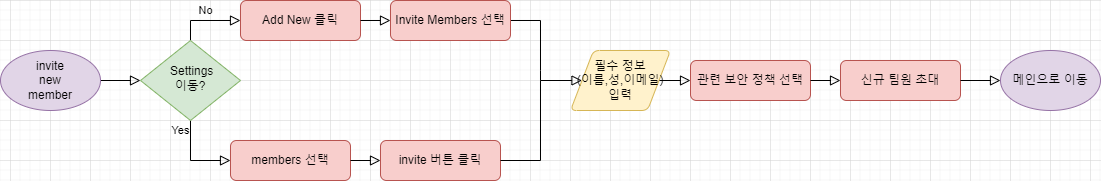

The diagram above was exported from draw.io. Its source (the exported page's mxGraphModel, read from the mxfile embedded in the PNG):
<mxGraphModel dx="1038" dy="547" grid="1" gridSize="10" guides="1" tooltips="1" connect="1" arrows="1" fold="1" page="1" pageScale="1" pageWidth="1169" pageHeight="827" math="0" shadow="0">
  <root>
    <mxCell id="WIyWlLk6GJQsqaUBKTNV-0" />
    <mxCell id="WIyWlLk6GJQsqaUBKTNV-1" parent="WIyWlLk6GJQsqaUBKTNV-0" />
    <mxCell id="Wde2xuDiS1u95qckOK6y-5" value="" style="rounded=0;html=1;jettySize=auto;orthogonalLoop=1;fontSize=11;endArrow=block;endFill=0;endSize=8;strokeWidth=1;shadow=0;labelBackgroundColor=none;edgeStyle=orthogonalEdgeStyle;exitX=1;exitY=0.5;exitDx=0;exitDy=0;exitPerimeter=0;" edge="1" parent="WIyWlLk6GJQsqaUBKTNV-1" source="Wde2xuDiS1u95qckOK6y-15" target="Wde2xuDiS1u95qckOK6y-9">
      <mxGeometry relative="1" as="geometry">
        <mxPoint x="120" y="320" as="sourcePoint" />
      </mxGeometry>
    </mxCell>
    <mxCell id="Wde2xuDiS1u95qckOK6y-7" value="Yes" style="rounded=0;html=1;jettySize=auto;orthogonalLoop=1;fontSize=11;endArrow=block;endFill=0;endSize=8;strokeWidth=1;shadow=0;labelBackgroundColor=none;edgeStyle=orthogonalEdgeStyle;entryX=0;entryY=0.5;entryDx=0;entryDy=0;exitX=0.5;exitY=1;exitDx=0;exitDy=0;" edge="1" parent="WIyWlLk6GJQsqaUBKTNV-1" source="Wde2xuDiS1u95qckOK6y-9" target="Wde2xuDiS1u95qckOK6y-14">
      <mxGeometry x="-0.75" y="-10" relative="1" as="geometry">
        <mxPoint as="offset" />
        <mxPoint x="270" y="400" as="targetPoint" />
      </mxGeometry>
    </mxCell>
    <mxCell id="Wde2xuDiS1u95qckOK6y-8" value="No" style="edgeStyle=orthogonalEdgeStyle;rounded=0;html=1;jettySize=auto;orthogonalLoop=1;fontSize=11;endArrow=block;endFill=0;endSize=8;strokeWidth=1;shadow=0;labelBackgroundColor=none;exitX=0.5;exitY=0;exitDx=0;exitDy=0;entryX=0;entryY=0.5;entryDx=0;entryDy=0;" edge="1" parent="WIyWlLk6GJQsqaUBKTNV-1" source="Wde2xuDiS1u95qckOK6y-9" target="Wde2xuDiS1u95qckOK6y-10">
      <mxGeometry y="10" relative="1" as="geometry">
        <mxPoint as="offset" />
        <Array as="points">
          <mxPoint x="220" y="260" />
        </Array>
      </mxGeometry>
    </mxCell>
    <mxCell id="Wde2xuDiS1u95qckOK6y-9" value="&lt;span&gt;&amp;nbsp;Settings&lt;br&gt;이동?&lt;br&gt;&lt;/span&gt;" style="rhombus;whiteSpace=wrap;html=1;shadow=0;fontFamily=Helvetica;fontSize=12;align=center;strokeWidth=1;spacing=6;spacingTop=-4;fillColor=#d5e8d4;strokeColor=#82b366;" vertex="1" parent="WIyWlLk6GJQsqaUBKTNV-1">
      <mxGeometry x="170" y="280" width="100" height="80" as="geometry" />
    </mxCell>
    <mxCell id="Wde2xuDiS1u95qckOK6y-10" value="&lt;span&gt;Add New 클릭&lt;/span&gt;" style="rounded=1;whiteSpace=wrap;html=1;fontSize=12;glass=0;strokeWidth=1;shadow=0;fillColor=#f8cecc;strokeColor=#b85450;" vertex="1" parent="WIyWlLk6GJQsqaUBKTNV-1">
      <mxGeometry x="270" y="240" width="120" height="40" as="geometry" />
    </mxCell>
    <mxCell id="Wde2xuDiS1u95qckOK6y-14" value="members 선택" style="rounded=1;whiteSpace=wrap;html=1;fontSize=12;glass=0;strokeWidth=1;shadow=0;fillColor=#f8cecc;strokeColor=#b85450;" vertex="1" parent="WIyWlLk6GJQsqaUBKTNV-1">
      <mxGeometry x="260" y="380" width="120" height="40" as="geometry" />
    </mxCell>
    <mxCell id="Wde2xuDiS1u95qckOK6y-15" value="invite&lt;br&gt;new&lt;br&gt;member" style="strokeWidth=1;html=1;shape=mxgraph.flowchart.start_1;whiteSpace=wrap;fillColor=#e1d5e7;strokeColor=#9673a6;" vertex="1" parent="WIyWlLk6GJQsqaUBKTNV-1">
      <mxGeometry x="30" y="290" width="100" height="60" as="geometry" />
    </mxCell>
    <mxCell id="Wde2xuDiS1u95qckOK6y-16" value="invite 버튼 클릭" style="rounded=1;whiteSpace=wrap;html=1;fontSize=12;glass=0;strokeWidth=1;shadow=0;fillColor=#f8cecc;strokeColor=#b85450;" vertex="1" parent="WIyWlLk6GJQsqaUBKTNV-1">
      <mxGeometry x="410" y="380" width="120" height="40" as="geometry" />
    </mxCell>
    <mxCell id="Wde2xuDiS1u95qckOK6y-17" value="" style="rounded=0;html=1;jettySize=auto;orthogonalLoop=1;fontSize=11;endArrow=block;endFill=0;endSize=8;strokeWidth=1;shadow=0;labelBackgroundColor=none;edgeStyle=orthogonalEdgeStyle;exitX=1;exitY=0.5;exitDx=0;exitDy=0;entryX=0;entryY=0.5;entryDx=0;entryDy=0;" edge="1" parent="WIyWlLk6GJQsqaUBKTNV-1" source="Wde2xuDiS1u95qckOK6y-14" target="Wde2xuDiS1u95qckOK6y-16">
      <mxGeometry relative="1" as="geometry">
        <mxPoint x="390" y="399.5" as="sourcePoint" />
        <mxPoint x="430" y="399.5" as="targetPoint" />
      </mxGeometry>
    </mxCell>
    <mxCell id="Wde2xuDiS1u95qckOK6y-23" value="" style="rounded=0;html=1;jettySize=auto;orthogonalLoop=1;fontSize=11;endArrow=block;endFill=0;endSize=8;strokeWidth=1;shadow=0;labelBackgroundColor=none;edgeStyle=orthogonalEdgeStyle;entryX=0;entryY=0.5;entryDx=0;entryDy=0;" edge="1" parent="WIyWlLk6GJQsqaUBKTNV-1" source="Wde2xuDiS1u95qckOK6y-16" target="Wde2xuDiS1u95qckOK6y-26">
      <mxGeometry relative="1" as="geometry">
        <mxPoint x="565" y="399.5" as="sourcePoint" />
        <mxPoint x="610" y="300" as="targetPoint" />
        <Array as="points">
          <mxPoint x="570" y="400" />
          <mxPoint x="570" y="320" />
        </Array>
      </mxGeometry>
    </mxCell>
    <mxCell id="Wde2xuDiS1u95qckOK6y-24" value="" style="rounded=0;html=1;jettySize=auto;orthogonalLoop=1;fontSize=11;endArrow=none;endFill=0;endSize=8;strokeWidth=1;shadow=0;labelBackgroundColor=none;edgeStyle=orthogonalEdgeStyle;startArrow=none;startFill=0;exitX=1;exitY=0.5;exitDx=0;exitDy=0;" edge="1" parent="WIyWlLk6GJQsqaUBKTNV-1" source="Wde2xuDiS1u95qckOK6y-29">
      <mxGeometry relative="1" as="geometry">
        <mxPoint x="560" y="250" as="sourcePoint" />
        <mxPoint x="570" y="320" as="targetPoint" />
        <Array as="points">
          <mxPoint x="570" y="260" />
          <mxPoint x="570" y="310" />
        </Array>
      </mxGeometry>
    </mxCell>
    <mxCell id="Wde2xuDiS1u95qckOK6y-25" value="" style="rounded=0;html=1;jettySize=auto;orthogonalLoop=1;fontSize=11;endArrow=block;endFill=0;endSize=8;strokeWidth=1;shadow=0;labelBackgroundColor=none;edgeStyle=orthogonalEdgeStyle;exitX=1;exitY=0.5;exitDx=0;exitDy=0;entryX=0;entryY=0.5;entryDx=0;entryDy=0;" edge="1" parent="WIyWlLk6GJQsqaUBKTNV-1" source="Wde2xuDiS1u95qckOK6y-26" target="Wde2xuDiS1u95qckOK6y-31">
      <mxGeometry relative="1" as="geometry">
        <mxPoint x="710" y="319.5" as="sourcePoint" />
        <mxPoint x="750" y="320" as="targetPoint" />
      </mxGeometry>
    </mxCell>
    <mxCell id="Wde2xuDiS1u95qckOK6y-26" value="필수 정보&lt;br&gt;(이름,성,이메일)입력" style="shape=parallelogram;html=1;strokeWidth=1;perimeter=parallelogramPerimeter;whiteSpace=wrap;rounded=1;arcSize=12;size=0.23;fillColor=#fff2cc;strokeColor=#d6b656;" vertex="1" parent="WIyWlLk6GJQsqaUBKTNV-1">
      <mxGeometry x="600" y="290" width="100" height="60" as="geometry" />
    </mxCell>
    <mxCell id="Wde2xuDiS1u95qckOK6y-29" value="&lt;span&gt;Invite Members 선택&lt;/span&gt;" style="rounded=1;whiteSpace=wrap;html=1;fontSize=12;glass=0;strokeWidth=1;shadow=0;fillColor=#f8cecc;strokeColor=#b85450;" vertex="1" parent="WIyWlLk6GJQsqaUBKTNV-1">
      <mxGeometry x="420" y="240" width="120" height="40" as="geometry" />
    </mxCell>
    <mxCell id="Wde2xuDiS1u95qckOK6y-30" value="" style="rounded=0;html=1;jettySize=auto;orthogonalLoop=1;fontSize=11;endArrow=block;endFill=0;endSize=8;strokeWidth=1;shadow=0;labelBackgroundColor=none;edgeStyle=orthogonalEdgeStyle;exitX=1;exitY=0.5;exitDx=0;exitDy=0;entryX=0;entryY=0.5;entryDx=0;entryDy=0;" edge="1" parent="WIyWlLk6GJQsqaUBKTNV-1" source="Wde2xuDiS1u95qckOK6y-10" target="Wde2xuDiS1u95qckOK6y-29">
      <mxGeometry relative="1" as="geometry">
        <mxPoint x="400" y="259.5" as="sourcePoint" />
        <mxPoint x="460" y="260" as="targetPoint" />
      </mxGeometry>
    </mxCell>
    <mxCell id="Wde2xuDiS1u95qckOK6y-31" value="관련 보안 정책 선택" style="rounded=1;whiteSpace=wrap;html=1;fontSize=12;glass=0;strokeWidth=1;shadow=0;fillColor=#f8cecc;strokeColor=#b85450;" vertex="1" parent="WIyWlLk6GJQsqaUBKTNV-1">
      <mxGeometry x="720" y="300" width="120" height="40" as="geometry" />
    </mxCell>
    <mxCell id="Wde2xuDiS1u95qckOK6y-33" value="" style="rounded=0;html=1;jettySize=auto;orthogonalLoop=1;fontSize=11;endArrow=block;endFill=0;endSize=8;strokeWidth=1;shadow=0;labelBackgroundColor=none;edgeStyle=orthogonalEdgeStyle;exitX=1;exitY=0.5;exitDx=0;exitDy=0;" edge="1" parent="WIyWlLk6GJQsqaUBKTNV-1" source="Wde2xuDiS1u95qckOK6y-31" target="Wde2xuDiS1u95qckOK6y-34">
      <mxGeometry relative="1" as="geometry">
        <mxPoint x="920" y="319.5" as="sourcePoint" />
        <mxPoint x="870" y="320" as="targetPoint" />
      </mxGeometry>
    </mxCell>
    <mxCell id="Wde2xuDiS1u95qckOK6y-34" value="신규 팀원 초대" style="rounded=1;whiteSpace=wrap;html=1;fontSize=12;glass=0;strokeWidth=1;shadow=0;fillColor=#f8cecc;strokeColor=#b85450;" vertex="1" parent="WIyWlLk6GJQsqaUBKTNV-1">
      <mxGeometry x="870" y="300" width="120" height="40" as="geometry" />
    </mxCell>
    <mxCell id="Wde2xuDiS1u95qckOK6y-36" value="" style="rounded=0;html=1;jettySize=auto;orthogonalLoop=1;fontSize=11;endArrow=block;endFill=0;endSize=8;strokeWidth=1;shadow=0;labelBackgroundColor=none;edgeStyle=orthogonalEdgeStyle;exitX=1;exitY=0.5;exitDx=0;exitDy=0;entryX=0;entryY=0.5;entryDx=0;entryDy=0;entryPerimeter=0;" edge="1" parent="WIyWlLk6GJQsqaUBKTNV-1" source="Wde2xuDiS1u95qckOK6y-34" target="Wde2xuDiS1u95qckOK6y-37">
      <mxGeometry relative="1" as="geometry">
        <mxPoint x="1050" y="319.5" as="sourcePoint" />
        <mxPoint x="1030" y="320" as="targetPoint" />
      </mxGeometry>
    </mxCell>
    <mxCell id="Wde2xuDiS1u95qckOK6y-37" value="메인으로 이동" style="strokeWidth=1;html=1;shape=mxgraph.flowchart.start_1;whiteSpace=wrap;fillColor=#e1d5e7;strokeColor=#9673a6;" vertex="1" parent="WIyWlLk6GJQsqaUBKTNV-1">
      <mxGeometry x="1030" y="290" width="100" height="60" as="geometry" />
    </mxCell>
  </root>
</mxGraphModel>